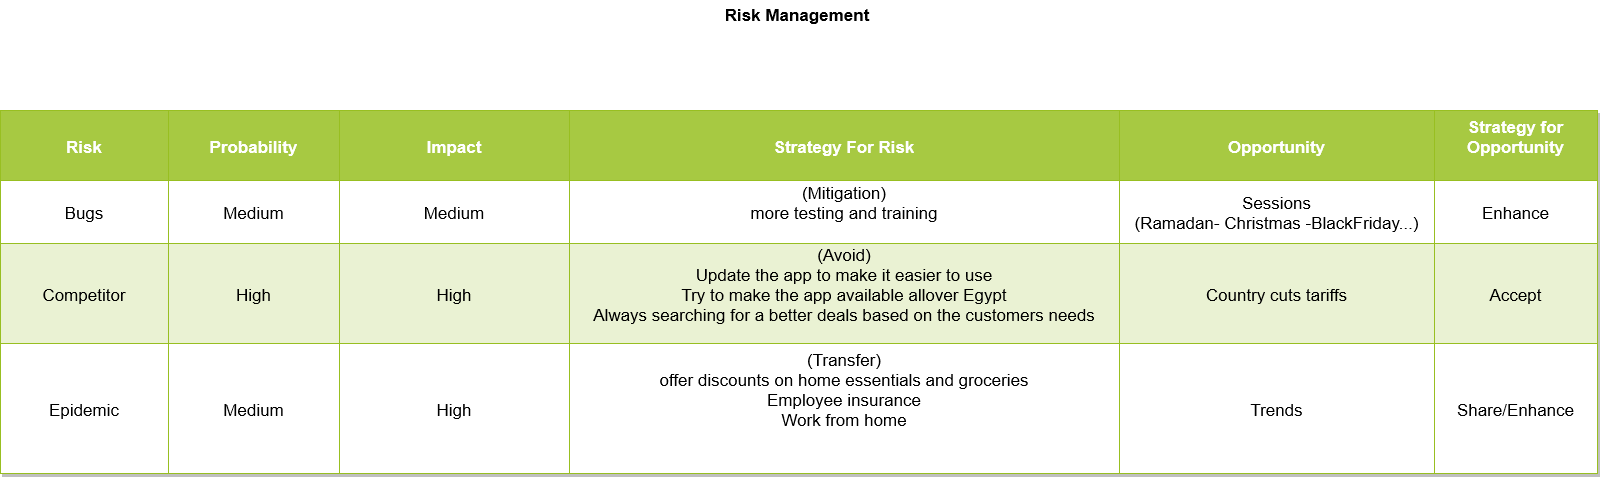

The diagram above was exported from draw.io. Its source (the exported page's mxGraphModel, read from the mxfile embedded in the PNG):
<mxGraphModel dx="1718" dy="468" grid="1" gridSize="10" guides="1" tooltips="1" connect="1" arrows="1" fold="1" page="1" pageScale="1" pageWidth="850" pageHeight="1100" background="#ffffff" math="0" shadow="0">
  <root>
    <mxCell id="0" />
    <mxCell id="1" parent="0" />
    <mxCell id="CXXiJ5rzkNoK1GrmiGJN-1" value="&lt;font style=&quot;font-size: 17px;&quot;&gt;&lt;b&gt;Risk Management&lt;/b&gt;&lt;/font&gt;" style="text;html=1;strokeColor=none;fillColor=none;align=center;verticalAlign=middle;whiteSpace=wrap;rounded=0;" vertex="1" parent="1">
      <mxGeometry x="240" y="20" width="320" height="30" as="geometry" />
    </mxCell>
    <mxCell id="CXXiJ5rzkNoK1GrmiGJN-2" value="Assets" style="childLayout=tableLayout;recursiveResize=0;strokeColor=#98bf21;fillColor=#A7C942;shadow=1;fontSize=17;" vertex="1" parent="1">
      <mxGeometry x="-397" y="130" width="1597" height="363" as="geometry" />
    </mxCell>
    <mxCell id="CXXiJ5rzkNoK1GrmiGJN-3" style="shape=tableRow;horizontal=0;startSize=0;swimlaneHead=0;swimlaneBody=0;top=0;left=0;bottom=0;right=0;dropTarget=0;collapsible=0;recursiveResize=0;expand=0;fontStyle=0;strokeColor=inherit;fillColor=#ffffff;fontSize=17;" vertex="1" parent="CXXiJ5rzkNoK1GrmiGJN-2">
      <mxGeometry width="1597" height="70" as="geometry" />
    </mxCell>
    <mxCell id="CXXiJ5rzkNoK1GrmiGJN-33" value="Risk " style="connectable=0;recursiveResize=0;strokeColor=inherit;fillColor=#A7C942;align=center;fontStyle=1;fontColor=#FFFFFF;fontSize=17;" vertex="1" parent="CXXiJ5rzkNoK1GrmiGJN-3">
      <mxGeometry width="168" height="70" as="geometry">
        <mxRectangle width="168" height="70" as="alternateBounds" />
      </mxGeometry>
    </mxCell>
    <mxCell id="CXXiJ5rzkNoK1GrmiGJN-4" value="Probability " style="connectable=0;recursiveResize=0;strokeColor=inherit;fillColor=#A7C942;align=center;fontStyle=1;fontColor=#FFFFFF;fontSize=17;verticalAlign=middle;" vertex="1" parent="CXXiJ5rzkNoK1GrmiGJN-3">
      <mxGeometry x="168" width="171" height="70" as="geometry">
        <mxRectangle width="171" height="70" as="alternateBounds" />
      </mxGeometry>
    </mxCell>
    <mxCell id="CXXiJ5rzkNoK1GrmiGJN-5" value="Impact" style="connectable=0;recursiveResize=0;strokeColor=inherit;fillColor=#A7C942;align=center;fontStyle=1;fontColor=#FFFFFF;fontSize=17;" vertex="1" parent="CXXiJ5rzkNoK1GrmiGJN-3">
      <mxGeometry x="339" width="230" height="70" as="geometry">
        <mxRectangle width="230" height="70" as="alternateBounds" />
      </mxGeometry>
    </mxCell>
    <mxCell id="CXXiJ5rzkNoK1GrmiGJN-6" value="Strategy For Risk" style="connectable=0;recursiveResize=0;strokeColor=inherit;fillColor=#A7C942;align=center;fontStyle=1;fontColor=#FFFFFF;fontSize=17;" vertex="1" parent="CXXiJ5rzkNoK1GrmiGJN-3">
      <mxGeometry x="569" width="550" height="70" as="geometry">
        <mxRectangle width="550" height="70" as="alternateBounds" />
      </mxGeometry>
    </mxCell>
    <mxCell id="CXXiJ5rzkNoK1GrmiGJN-39" value="Opportunity " style="connectable=0;recursiveResize=0;strokeColor=inherit;fillColor=#A7C942;align=center;fontStyle=1;fontColor=#FFFFFF;fontSize=17;" vertex="1" parent="CXXiJ5rzkNoK1GrmiGJN-3">
      <mxGeometry x="1119" width="315" height="70" as="geometry">
        <mxRectangle width="315" height="70" as="alternateBounds" />
      </mxGeometry>
    </mxCell>
    <mxCell id="CXXiJ5rzkNoK1GrmiGJN-45" value="Strategy for&#10;Opportunity&#10;" style="connectable=0;recursiveResize=0;strokeColor=inherit;fillColor=#A7C942;align=center;fontStyle=1;fontColor=#FFFFFF;fontSize=17;" vertex="1" parent="CXXiJ5rzkNoK1GrmiGJN-3">
      <mxGeometry x="1434" width="163" height="70" as="geometry">
        <mxRectangle width="163" height="70" as="alternateBounds" />
      </mxGeometry>
    </mxCell>
    <mxCell id="CXXiJ5rzkNoK1GrmiGJN-7" value="" style="shape=tableRow;horizontal=0;startSize=0;swimlaneHead=0;swimlaneBody=0;top=0;left=0;bottom=0;right=0;dropTarget=0;collapsible=0;recursiveResize=0;expand=0;fontStyle=0;strokeColor=inherit;fillColor=#ffffff;fontSize=17;" vertex="1" parent="CXXiJ5rzkNoK1GrmiGJN-2">
      <mxGeometry y="70" width="1597" height="63" as="geometry" />
    </mxCell>
    <mxCell id="CXXiJ5rzkNoK1GrmiGJN-34" value="Bugs" style="connectable=0;recursiveResize=0;strokeColor=inherit;fillColor=inherit;align=center;fontSize=17;" vertex="1" parent="CXXiJ5rzkNoK1GrmiGJN-7">
      <mxGeometry width="168" height="63" as="geometry">
        <mxRectangle width="168" height="63" as="alternateBounds" />
      </mxGeometry>
    </mxCell>
    <mxCell id="CXXiJ5rzkNoK1GrmiGJN-8" value="Medium" style="connectable=0;recursiveResize=0;strokeColor=inherit;fillColor=inherit;align=center;fontSize=17;" vertex="1" parent="CXXiJ5rzkNoK1GrmiGJN-7">
      <mxGeometry x="168" width="171" height="63" as="geometry">
        <mxRectangle width="171" height="63" as="alternateBounds" />
      </mxGeometry>
    </mxCell>
    <mxCell id="CXXiJ5rzkNoK1GrmiGJN-9" value="Medium" style="connectable=0;recursiveResize=0;strokeColor=inherit;fillColor=inherit;align=center;fontSize=17;" vertex="1" parent="CXXiJ5rzkNoK1GrmiGJN-7">
      <mxGeometry x="339" width="230" height="63" as="geometry">
        <mxRectangle width="230" height="63" as="alternateBounds" />
      </mxGeometry>
    </mxCell>
    <mxCell id="CXXiJ5rzkNoK1GrmiGJN-10" value="(Mitigation)&#10;more testing and training &#10;" style="connectable=0;recursiveResize=0;strokeColor=inherit;fillColor=inherit;align=center;fontSize=17;fontStyle=0" vertex="1" parent="CXXiJ5rzkNoK1GrmiGJN-7">
      <mxGeometry x="569" width="550" height="63" as="geometry">
        <mxRectangle width="550" height="63" as="alternateBounds" />
      </mxGeometry>
    </mxCell>
    <mxCell id="CXXiJ5rzkNoK1GrmiGJN-40" value="Sessions &#10;(Ramadan- Christmas -BlackFriday...)" style="connectable=0;recursiveResize=0;strokeColor=inherit;fillColor=inherit;align=center;fontSize=17;" vertex="1" parent="CXXiJ5rzkNoK1GrmiGJN-7">
      <mxGeometry x="1119" width="315" height="63" as="geometry">
        <mxRectangle width="315" height="63" as="alternateBounds" />
      </mxGeometry>
    </mxCell>
    <mxCell id="CXXiJ5rzkNoK1GrmiGJN-46" value="Enhance " style="connectable=0;recursiveResize=0;strokeColor=inherit;fillColor=inherit;align=center;fontSize=17;" vertex="1" parent="CXXiJ5rzkNoK1GrmiGJN-7">
      <mxGeometry x="1434" width="163" height="63" as="geometry">
        <mxRectangle width="163" height="63" as="alternateBounds" />
      </mxGeometry>
    </mxCell>
    <mxCell id="CXXiJ5rzkNoK1GrmiGJN-11" value="" style="shape=tableRow;horizontal=0;startSize=0;swimlaneHead=0;swimlaneBody=0;top=0;left=0;bottom=0;right=0;dropTarget=0;collapsible=0;recursiveResize=0;expand=0;fontStyle=1;strokeColor=inherit;fillColor=#EAF2D3;fontSize=17;" vertex="1" parent="CXXiJ5rzkNoK1GrmiGJN-2">
      <mxGeometry y="133" width="1597" height="100" as="geometry" />
    </mxCell>
    <mxCell id="CXXiJ5rzkNoK1GrmiGJN-35" value="Competitor " style="connectable=0;recursiveResize=0;strokeColor=inherit;fillColor=inherit;fontSize=17;" vertex="1" parent="CXXiJ5rzkNoK1GrmiGJN-11">
      <mxGeometry width="168" height="100" as="geometry">
        <mxRectangle width="168" height="100" as="alternateBounds" />
      </mxGeometry>
    </mxCell>
    <mxCell id="CXXiJ5rzkNoK1GrmiGJN-12" value="High" style="connectable=0;recursiveResize=0;strokeColor=inherit;fillColor=inherit;fontSize=17;" vertex="1" parent="CXXiJ5rzkNoK1GrmiGJN-11">
      <mxGeometry x="168" width="171" height="100" as="geometry">
        <mxRectangle width="171" height="100" as="alternateBounds" />
      </mxGeometry>
    </mxCell>
    <mxCell id="CXXiJ5rzkNoK1GrmiGJN-13" value="High" style="connectable=0;recursiveResize=0;strokeColor=inherit;fillColor=inherit;fontSize=17;" vertex="1" parent="CXXiJ5rzkNoK1GrmiGJN-11">
      <mxGeometry x="339" width="230" height="100" as="geometry">
        <mxRectangle width="230" height="100" as="alternateBounds" />
      </mxGeometry>
    </mxCell>
    <mxCell id="CXXiJ5rzkNoK1GrmiGJN-14" value="(Avoid)&#10;Update the app to make it easier to use&#10;Try to make the app available allover Egypt&#10;Always searching for a better deals based on the customers needs&#10;" style="connectable=0;recursiveResize=0;strokeColor=inherit;fillColor=inherit;fontSize=17;" vertex="1" parent="CXXiJ5rzkNoK1GrmiGJN-11">
      <mxGeometry x="569" width="550" height="100" as="geometry">
        <mxRectangle width="550" height="100" as="alternateBounds" />
      </mxGeometry>
    </mxCell>
    <mxCell id="CXXiJ5rzkNoK1GrmiGJN-41" value="Country cuts tariffs" style="connectable=0;recursiveResize=0;strokeColor=inherit;fillColor=inherit;fontSize=17;" vertex="1" parent="CXXiJ5rzkNoK1GrmiGJN-11">
      <mxGeometry x="1119" width="315" height="100" as="geometry">
        <mxRectangle width="315" height="100" as="alternateBounds" />
      </mxGeometry>
    </mxCell>
    <mxCell id="CXXiJ5rzkNoK1GrmiGJN-47" value="Accept" style="connectable=0;recursiveResize=0;strokeColor=inherit;fillColor=inherit;fontSize=17;" vertex="1" parent="CXXiJ5rzkNoK1GrmiGJN-11">
      <mxGeometry x="1434" width="163" height="100" as="geometry">
        <mxRectangle width="163" height="100" as="alternateBounds" />
      </mxGeometry>
    </mxCell>
    <mxCell id="CXXiJ5rzkNoK1GrmiGJN-15" value="" style="shape=tableRow;horizontal=0;startSize=0;swimlaneHead=0;swimlaneBody=0;top=0;left=0;bottom=0;right=0;dropTarget=0;collapsible=0;recursiveResize=0;expand=0;fontStyle=0;strokeColor=inherit;fillColor=#ffffff;fontSize=17;" vertex="1" parent="CXXiJ5rzkNoK1GrmiGJN-2">
      <mxGeometry y="233" width="1597" height="130" as="geometry" />
    </mxCell>
    <mxCell id="CXXiJ5rzkNoK1GrmiGJN-36" value="Epidemic" style="connectable=0;recursiveResize=0;strokeColor=inherit;fillColor=inherit;fontStyle=0;align=center;fontSize=17;" vertex="1" parent="CXXiJ5rzkNoK1GrmiGJN-15">
      <mxGeometry width="168" height="130" as="geometry">
        <mxRectangle width="168" height="130" as="alternateBounds" />
      </mxGeometry>
    </mxCell>
    <mxCell id="CXXiJ5rzkNoK1GrmiGJN-16" value="Medium" style="connectable=0;recursiveResize=0;strokeColor=inherit;fillColor=inherit;fontStyle=0;align=center;fontSize=17;" vertex="1" parent="CXXiJ5rzkNoK1GrmiGJN-15">
      <mxGeometry x="168" width="171" height="130" as="geometry">
        <mxRectangle width="171" height="130" as="alternateBounds" />
      </mxGeometry>
    </mxCell>
    <mxCell id="CXXiJ5rzkNoK1GrmiGJN-17" value="High " style="connectable=0;recursiveResize=0;strokeColor=inherit;fillColor=inherit;fontStyle=0;align=center;fontSize=17;" vertex="1" parent="CXXiJ5rzkNoK1GrmiGJN-15">
      <mxGeometry x="339" width="230" height="130" as="geometry">
        <mxRectangle width="230" height="130" as="alternateBounds" />
      </mxGeometry>
    </mxCell>
    <mxCell id="CXXiJ5rzkNoK1GrmiGJN-18" value="(Transfer)&#10;offer discounts on home essentials and groceries&#10;Employee insurance&#10;Work from home&#10; &#10;&#10;" style="connectable=0;recursiveResize=0;strokeColor=inherit;fillColor=inherit;fontStyle=0;align=center;fontSize=17;verticalAlign=top;" vertex="1" parent="CXXiJ5rzkNoK1GrmiGJN-15">
      <mxGeometry x="569" width="550" height="130" as="geometry">
        <mxRectangle width="550" height="130" as="alternateBounds" />
      </mxGeometry>
    </mxCell>
    <mxCell id="CXXiJ5rzkNoK1GrmiGJN-42" value="Trends" style="connectable=0;recursiveResize=0;strokeColor=inherit;fillColor=inherit;fontStyle=0;align=center;fontSize=17;" vertex="1" parent="CXXiJ5rzkNoK1GrmiGJN-15">
      <mxGeometry x="1119" width="315" height="130" as="geometry">
        <mxRectangle width="315" height="130" as="alternateBounds" />
      </mxGeometry>
    </mxCell>
    <mxCell id="CXXiJ5rzkNoK1GrmiGJN-48" value="Share/Enhance" style="connectable=0;recursiveResize=0;strokeColor=inherit;fillColor=inherit;fontStyle=0;align=center;fontSize=17;" vertex="1" parent="CXXiJ5rzkNoK1GrmiGJN-15">
      <mxGeometry x="1434" width="163" height="130" as="geometry">
        <mxRectangle width="163" height="130" as="alternateBounds" />
      </mxGeometry>
    </mxCell>
  </root>
</mxGraphModel>